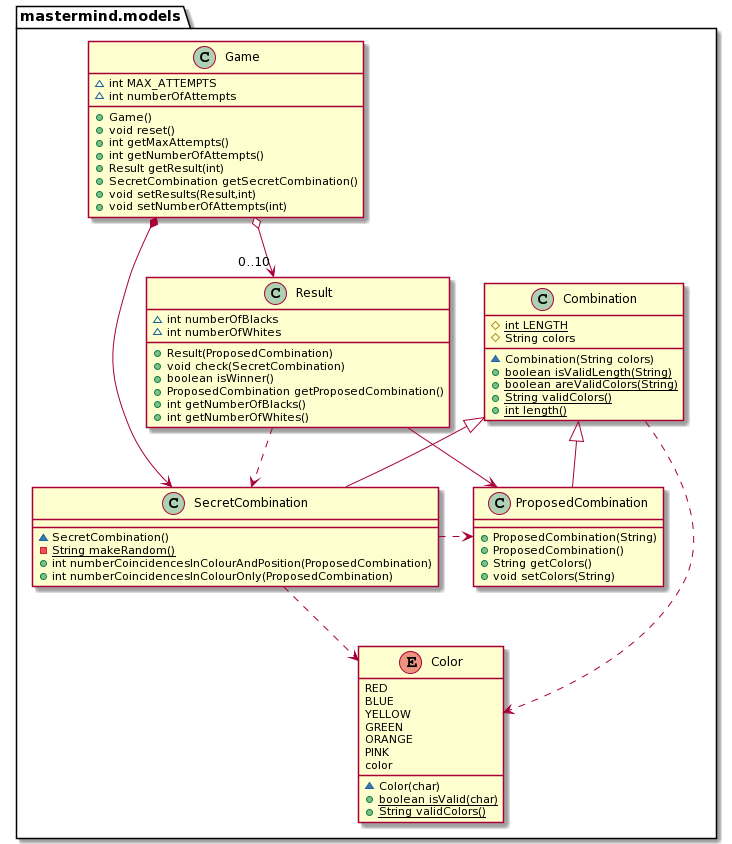

The diagram above was rendered by PlantUML. Its source (embedded in the PNG):
@startuml
class mastermind.models.Result {
	~int numberOfBlacks
	~int numberOfWhites
	+Result(ProposedCombination)
	+void check(SecretCombination)
	+boolean isWinner()
	+ProposedCombination getProposedCombination()
	+int getNumberOfBlacks()
	+int getNumberOfWhites()
}

class mastermind.models.Game {
	~int MAX_ATTEMPTS
	~int numberOfAttempts
	+Game()
	+void reset()
	+int getMaxAttempts()
	+int getNumberOfAttempts()
	+Result getResult(int)
	+SecretCombination getSecretCombination()
	+void setResults(Result,int)
	+void setNumberOfAttempts(int)
}

class mastermind.models.SecretCombination {
	~SecretCombination()
	-{static}String makeRandom()
	+int numberCoincidencesInColourAndPosition(ProposedCombination)
	+int numberCoincidencesInColourOnly(ProposedCombination)
}

class mastermind.models.ProposedCombination {
	+ProposedCombination(String)
	+ProposedCombination()
	+String getColors()
	+void setColors(String)
}

class mastermind.models.Combination {
	#{static}int LENGTH
	#String colors
	~Combination(String colors)
	+{static}boolean isValidLength(String)
	+{static}boolean areValidColors(String)
	+{static}String validColors()
	+{static}int length()
}

enum mastermind.models.Color {
	RED
	BLUE
	YELLOW
	GREEN
	ORANGE
	PINK
	color
	~Color(char)
	+{static}boolean isValid(char)
	+{static}String validColors()
}

mastermind.models.Game *-down-> mastermind.models.SecretCombination
mastermind.models.Game o-down-> "0..10" mastermind.models.Result
mastermind.models.Result -down-> mastermind.models.ProposedCombination
mastermind.models.Result ..> mastermind.models.SecretCombination
mastermind.models.Combination <|-down- mastermind.models.SecretCombination
mastermind.models.Combination <|-down- mastermind.models.ProposedCombination
mastermind.models.Combination ..> mastermind.models.Color
mastermind.models.SecretCombination ..> mastermind.models.Color
mastermind.models.SecretCombination .right.> mastermind.models.ProposedCombination
@enduml